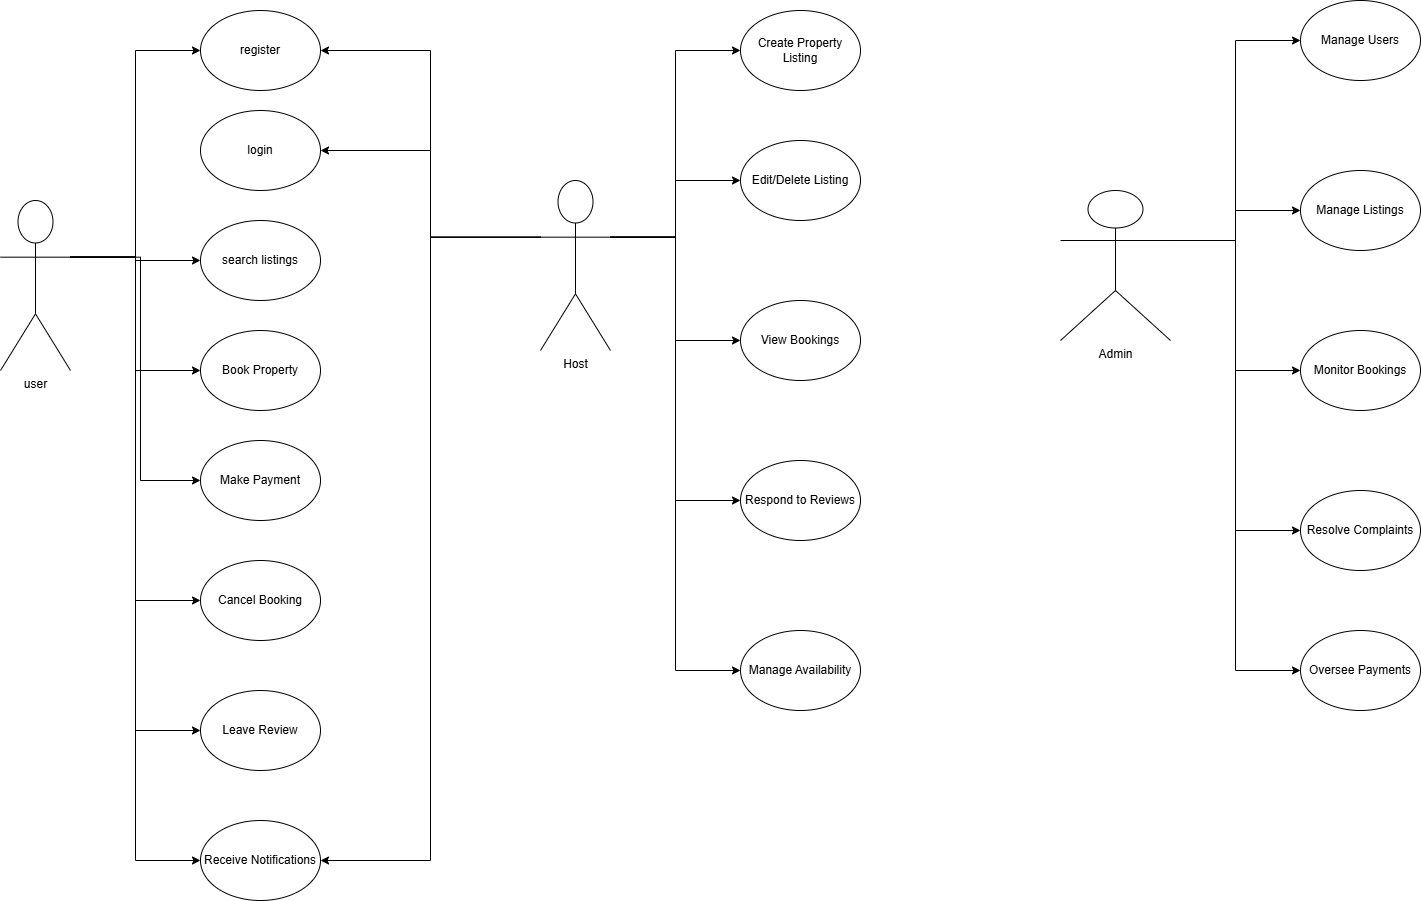

The diagram above was exported from draw.io. Its source (the exported page's mxGraphModel, read from the mxfile embedded in the PNG):
<mxGraphModel dx="1737" dy="1078" grid="1" gridSize="10" guides="1" tooltips="1" connect="1" arrows="1" fold="1" page="1" pageScale="1" pageWidth="850" pageHeight="1100" math="0" shadow="0">
  <root>
    <mxCell id="0" />
    <mxCell id="1" parent="0" />
    <mxCell id="swsC3CbcH0SYummx1_RI-19" style="edgeStyle=orthogonalEdgeStyle;rounded=0;orthogonalLoop=1;jettySize=auto;html=1;exitX=1;exitY=0.3333333333333333;exitDx=0;exitDy=0;exitPerimeter=0;entryX=0;entryY=0.5;entryDx=0;entryDy=0;" edge="1" parent="1" source="swsC3CbcH0SYummx1_RI-8" target="swsC3CbcH0SYummx1_RI-12">
      <mxGeometry relative="1" as="geometry" />
    </mxCell>
    <mxCell id="swsC3CbcH0SYummx1_RI-22" style="edgeStyle=orthogonalEdgeStyle;rounded=0;orthogonalLoop=1;jettySize=auto;html=1;exitX=1;exitY=0.3333333333333333;exitDx=0;exitDy=0;exitPerimeter=0;entryX=0;entryY=0.5;entryDx=0;entryDy=0;" edge="1" parent="1" source="swsC3CbcH0SYummx1_RI-8" target="swsC3CbcH0SYummx1_RI-14">
      <mxGeometry relative="1" as="geometry">
        <Array as="points">
          <mxPoint x="170" y="367" />
          <mxPoint x="170" y="590" />
        </Array>
      </mxGeometry>
    </mxCell>
    <mxCell id="swsC3CbcH0SYummx1_RI-23" style="edgeStyle=orthogonalEdgeStyle;rounded=0;orthogonalLoop=1;jettySize=auto;html=1;exitX=1;exitY=0.3333333333333333;exitDx=0;exitDy=0;exitPerimeter=0;entryX=0;entryY=0.5;entryDx=0;entryDy=0;" edge="1" parent="1" source="swsC3CbcH0SYummx1_RI-8" target="swsC3CbcH0SYummx1_RI-15">
      <mxGeometry relative="1" as="geometry" />
    </mxCell>
    <mxCell id="swsC3CbcH0SYummx1_RI-24" style="edgeStyle=orthogonalEdgeStyle;rounded=0;orthogonalLoop=1;jettySize=auto;html=1;exitX=1;exitY=0.3333333333333333;exitDx=0;exitDy=0;exitPerimeter=0;entryX=0;entryY=0.5;entryDx=0;entryDy=0;" edge="1" parent="1" source="swsC3CbcH0SYummx1_RI-8" target="swsC3CbcH0SYummx1_RI-16">
      <mxGeometry relative="1" as="geometry" />
    </mxCell>
    <mxCell id="swsC3CbcH0SYummx1_RI-25" style="edgeStyle=orthogonalEdgeStyle;rounded=0;orthogonalLoop=1;jettySize=auto;html=1;exitX=1;exitY=0.3333333333333333;exitDx=0;exitDy=0;exitPerimeter=0;entryX=0;entryY=0.5;entryDx=0;entryDy=0;" edge="1" parent="1" source="swsC3CbcH0SYummx1_RI-8" target="swsC3CbcH0SYummx1_RI-9">
      <mxGeometry relative="1" as="geometry" />
    </mxCell>
    <mxCell id="swsC3CbcH0SYummx1_RI-26" style="edgeStyle=orthogonalEdgeStyle;rounded=0;orthogonalLoop=1;jettySize=auto;html=1;exitX=1;exitY=0.3333333333333333;exitDx=0;exitDy=0;exitPerimeter=0;entryX=0;entryY=0.5;entryDx=0;entryDy=0;" edge="1" parent="1" source="swsC3CbcH0SYummx1_RI-8" target="swsC3CbcH0SYummx1_RI-13">
      <mxGeometry relative="1" as="geometry" />
    </mxCell>
    <mxCell id="swsC3CbcH0SYummx1_RI-27" style="edgeStyle=orthogonalEdgeStyle;rounded=0;orthogonalLoop=1;jettySize=auto;html=1;exitX=1;exitY=0.3333333333333333;exitDx=0;exitDy=0;exitPerimeter=0;entryX=0;entryY=0.5;entryDx=0;entryDy=0;" edge="1" parent="1" source="swsC3CbcH0SYummx1_RI-8" target="swsC3CbcH0SYummx1_RI-17">
      <mxGeometry relative="1" as="geometry" />
    </mxCell>
    <mxCell id="swsC3CbcH0SYummx1_RI-8" value="user&lt;div&gt;&lt;br&gt;&lt;/div&gt;" style="shape=umlActor;verticalLabelPosition=bottom;verticalAlign=top;html=1;outlineConnect=0;" vertex="1" parent="1">
      <mxGeometry x="30" y="310" width="70" height="170" as="geometry" />
    </mxCell>
    <mxCell id="swsC3CbcH0SYummx1_RI-9" value="register" style="ellipse;whiteSpace=wrap;html=1;" vertex="1" parent="1">
      <mxGeometry x="230" y="120" width="120" height="80" as="geometry" />
    </mxCell>
    <mxCell id="swsC3CbcH0SYummx1_RI-10" value="login" style="ellipse;whiteSpace=wrap;html=1;" vertex="1" parent="1">
      <mxGeometry x="230" y="220" width="120" height="80" as="geometry" />
    </mxCell>
    <mxCell id="swsC3CbcH0SYummx1_RI-12" value="search listings" style="ellipse;whiteSpace=wrap;html=1;" vertex="1" parent="1">
      <mxGeometry x="230" y="330" width="120" height="80" as="geometry" />
    </mxCell>
    <mxCell id="swsC3CbcH0SYummx1_RI-13" value="Book Property" style="ellipse;whiteSpace=wrap;html=1;" vertex="1" parent="1">
      <mxGeometry x="230" y="440" width="120" height="80" as="geometry" />
    </mxCell>
    <mxCell id="swsC3CbcH0SYummx1_RI-14" value="Make Payment" style="ellipse;whiteSpace=wrap;html=1;" vertex="1" parent="1">
      <mxGeometry x="230" y="550" width="120" height="80" as="geometry" />
    </mxCell>
    <mxCell id="swsC3CbcH0SYummx1_RI-15" value="Cancel Booking" style="ellipse;whiteSpace=wrap;html=1;" vertex="1" parent="1">
      <mxGeometry x="230" y="670" width="120" height="80" as="geometry" />
    </mxCell>
    <mxCell id="swsC3CbcH0SYummx1_RI-16" value="Leave Review" style="ellipse;whiteSpace=wrap;html=1;" vertex="1" parent="1">
      <mxGeometry x="230" y="800" width="120" height="80" as="geometry" />
    </mxCell>
    <mxCell id="swsC3CbcH0SYummx1_RI-17" value="Receive Notifications" style="ellipse;whiteSpace=wrap;html=1;" vertex="1" parent="1">
      <mxGeometry x="230" y="930" width="120" height="80" as="geometry" />
    </mxCell>
    <mxCell id="swsC3CbcH0SYummx1_RI-35" style="edgeStyle=orthogonalEdgeStyle;rounded=0;orthogonalLoop=1;jettySize=auto;html=1;exitX=1;exitY=0.3333333333333333;exitDx=0;exitDy=0;exitPerimeter=0;entryX=0;entryY=0.5;entryDx=0;entryDy=0;" edge="1" parent="1" source="swsC3CbcH0SYummx1_RI-28" target="swsC3CbcH0SYummx1_RI-30">
      <mxGeometry relative="1" as="geometry" />
    </mxCell>
    <mxCell id="swsC3CbcH0SYummx1_RI-36" style="edgeStyle=orthogonalEdgeStyle;rounded=0;orthogonalLoop=1;jettySize=auto;html=1;exitX=1;exitY=0.3333333333333333;exitDx=0;exitDy=0;exitPerimeter=0;entryX=0;entryY=0.5;entryDx=0;entryDy=0;" edge="1" parent="1" source="swsC3CbcH0SYummx1_RI-28" target="swsC3CbcH0SYummx1_RI-31">
      <mxGeometry relative="1" as="geometry" />
    </mxCell>
    <mxCell id="swsC3CbcH0SYummx1_RI-37" style="edgeStyle=orthogonalEdgeStyle;rounded=0;orthogonalLoop=1;jettySize=auto;html=1;exitX=1;exitY=0.3333333333333333;exitDx=0;exitDy=0;exitPerimeter=0;entryX=0;entryY=0.5;entryDx=0;entryDy=0;" edge="1" parent="1" source="swsC3CbcH0SYummx1_RI-28" target="swsC3CbcH0SYummx1_RI-32">
      <mxGeometry relative="1" as="geometry" />
    </mxCell>
    <mxCell id="swsC3CbcH0SYummx1_RI-38" style="edgeStyle=orthogonalEdgeStyle;rounded=0;orthogonalLoop=1;jettySize=auto;html=1;exitX=1;exitY=0.3333333333333333;exitDx=0;exitDy=0;exitPerimeter=0;entryX=0;entryY=0.5;entryDx=0;entryDy=0;" edge="1" parent="1" source="swsC3CbcH0SYummx1_RI-28" target="swsC3CbcH0SYummx1_RI-33">
      <mxGeometry relative="1" as="geometry" />
    </mxCell>
    <mxCell id="swsC3CbcH0SYummx1_RI-39" style="edgeStyle=orthogonalEdgeStyle;rounded=0;orthogonalLoop=1;jettySize=auto;html=1;exitX=1;exitY=0.3333333333333333;exitDx=0;exitDy=0;exitPerimeter=0;entryX=0;entryY=0.5;entryDx=0;entryDy=0;" edge="1" parent="1" source="swsC3CbcH0SYummx1_RI-28" target="swsC3CbcH0SYummx1_RI-34">
      <mxGeometry relative="1" as="geometry" />
    </mxCell>
    <mxCell id="swsC3CbcH0SYummx1_RI-40" style="edgeStyle=orthogonalEdgeStyle;rounded=0;orthogonalLoop=1;jettySize=auto;html=1;exitX=0;exitY=0.3333333333333333;exitDx=0;exitDy=0;exitPerimeter=0;entryX=1;entryY=0.5;entryDx=0;entryDy=0;" edge="1" parent="1" source="swsC3CbcH0SYummx1_RI-28" target="swsC3CbcH0SYummx1_RI-9">
      <mxGeometry relative="1" as="geometry" />
    </mxCell>
    <mxCell id="swsC3CbcH0SYummx1_RI-41" style="edgeStyle=orthogonalEdgeStyle;rounded=0;orthogonalLoop=1;jettySize=auto;html=1;exitX=0;exitY=0.3333333333333333;exitDx=0;exitDy=0;exitPerimeter=0;entryX=1;entryY=0.5;entryDx=0;entryDy=0;" edge="1" parent="1" source="swsC3CbcH0SYummx1_RI-28" target="swsC3CbcH0SYummx1_RI-10">
      <mxGeometry relative="1" as="geometry" />
    </mxCell>
    <mxCell id="swsC3CbcH0SYummx1_RI-54" style="edgeStyle=orthogonalEdgeStyle;rounded=0;orthogonalLoop=1;jettySize=auto;html=1;exitX=0;exitY=0.3333333333333333;exitDx=0;exitDy=0;exitPerimeter=0;entryX=1;entryY=0.5;entryDx=0;entryDy=0;" edge="1" parent="1" source="swsC3CbcH0SYummx1_RI-28" target="swsC3CbcH0SYummx1_RI-17">
      <mxGeometry relative="1" as="geometry" />
    </mxCell>
    <mxCell id="swsC3CbcH0SYummx1_RI-28" value="Host&lt;div&gt;&lt;br&gt;&lt;/div&gt;" style="shape=umlActor;verticalLabelPosition=bottom;verticalAlign=top;html=1;outlineConnect=0;" vertex="1" parent="1">
      <mxGeometry x="570" y="290" width="70" height="170" as="geometry" />
    </mxCell>
    <mxCell id="swsC3CbcH0SYummx1_RI-30" value="Create Property Listing" style="ellipse;whiteSpace=wrap;html=1;" vertex="1" parent="1">
      <mxGeometry x="770" y="120" width="120" height="80" as="geometry" />
    </mxCell>
    <mxCell id="swsC3CbcH0SYummx1_RI-31" value="Edit/Delete Listing" style="ellipse;whiteSpace=wrap;html=1;" vertex="1" parent="1">
      <mxGeometry x="770" y="250" width="120" height="80" as="geometry" />
    </mxCell>
    <mxCell id="swsC3CbcH0SYummx1_RI-32" value="View Bookings" style="ellipse;whiteSpace=wrap;html=1;" vertex="1" parent="1">
      <mxGeometry x="770" y="410" width="120" height="80" as="geometry" />
    </mxCell>
    <mxCell id="swsC3CbcH0SYummx1_RI-33" value="Respond to Reviews" style="ellipse;whiteSpace=wrap;html=1;" vertex="1" parent="1">
      <mxGeometry x="770" y="570" width="120" height="80" as="geometry" />
    </mxCell>
    <mxCell id="swsC3CbcH0SYummx1_RI-34" value="Manage Availability" style="ellipse;whiteSpace=wrap;html=1;" vertex="1" parent="1">
      <mxGeometry x="770" y="740" width="120" height="80" as="geometry" />
    </mxCell>
    <mxCell id="swsC3CbcH0SYummx1_RI-49" style="edgeStyle=orthogonalEdgeStyle;rounded=0;orthogonalLoop=1;jettySize=auto;html=1;exitX=1;exitY=0.3333333333333333;exitDx=0;exitDy=0;exitPerimeter=0;entryX=0;entryY=0.5;entryDx=0;entryDy=0;" edge="1" parent="1" source="swsC3CbcH0SYummx1_RI-42" target="swsC3CbcH0SYummx1_RI-43">
      <mxGeometry relative="1" as="geometry" />
    </mxCell>
    <mxCell id="swsC3CbcH0SYummx1_RI-50" style="edgeStyle=orthogonalEdgeStyle;rounded=0;orthogonalLoop=1;jettySize=auto;html=1;exitX=1;exitY=0.3333333333333333;exitDx=0;exitDy=0;exitPerimeter=0;entryX=0;entryY=0.5;entryDx=0;entryDy=0;" edge="1" parent="1" source="swsC3CbcH0SYummx1_RI-42" target="swsC3CbcH0SYummx1_RI-44">
      <mxGeometry relative="1" as="geometry" />
    </mxCell>
    <mxCell id="swsC3CbcH0SYummx1_RI-51" style="edgeStyle=orthogonalEdgeStyle;rounded=0;orthogonalLoop=1;jettySize=auto;html=1;exitX=1;exitY=0.3333333333333333;exitDx=0;exitDy=0;exitPerimeter=0;entryX=0;entryY=0.5;entryDx=0;entryDy=0;" edge="1" parent="1" source="swsC3CbcH0SYummx1_RI-42" target="swsC3CbcH0SYummx1_RI-46">
      <mxGeometry relative="1" as="geometry" />
    </mxCell>
    <mxCell id="swsC3CbcH0SYummx1_RI-52" style="edgeStyle=orthogonalEdgeStyle;rounded=0;orthogonalLoop=1;jettySize=auto;html=1;exitX=1;exitY=0.3333333333333333;exitDx=0;exitDy=0;exitPerimeter=0;entryX=0;entryY=0.5;entryDx=0;entryDy=0;" edge="1" parent="1" source="swsC3CbcH0SYummx1_RI-42" target="swsC3CbcH0SYummx1_RI-47">
      <mxGeometry relative="1" as="geometry" />
    </mxCell>
    <mxCell id="swsC3CbcH0SYummx1_RI-53" style="edgeStyle=orthogonalEdgeStyle;rounded=0;orthogonalLoop=1;jettySize=auto;html=1;exitX=1;exitY=0.3333333333333333;exitDx=0;exitDy=0;exitPerimeter=0;entryX=0;entryY=0.5;entryDx=0;entryDy=0;" edge="1" parent="1" source="swsC3CbcH0SYummx1_RI-42" target="swsC3CbcH0SYummx1_RI-48">
      <mxGeometry relative="1" as="geometry" />
    </mxCell>
    <mxCell id="swsC3CbcH0SYummx1_RI-42" value="Admin&lt;div&gt;&lt;br&gt;&lt;/div&gt;" style="shape=umlActor;verticalLabelPosition=bottom;verticalAlign=top;html=1;outlineConnect=0;" vertex="1" parent="1">
      <mxGeometry x="1090" y="300" width="110" height="150" as="geometry" />
    </mxCell>
    <mxCell id="swsC3CbcH0SYummx1_RI-43" value="Manage Users" style="ellipse;whiteSpace=wrap;html=1;" vertex="1" parent="1">
      <mxGeometry x="1330" y="110" width="120" height="80" as="geometry" />
    </mxCell>
    <mxCell id="swsC3CbcH0SYummx1_RI-44" value="Manage Listings" style="ellipse;whiteSpace=wrap;html=1;" vertex="1" parent="1">
      <mxGeometry x="1330" y="280" width="120" height="80" as="geometry" />
    </mxCell>
    <mxCell id="swsC3CbcH0SYummx1_RI-46" value="Monitor Bookings" style="ellipse;whiteSpace=wrap;html=1;" vertex="1" parent="1">
      <mxGeometry x="1330" y="440" width="120" height="80" as="geometry" />
    </mxCell>
    <mxCell id="swsC3CbcH0SYummx1_RI-47" value="Resolve Complaints" style="ellipse;whiteSpace=wrap;html=1;" vertex="1" parent="1">
      <mxGeometry x="1330" y="600" width="120" height="80" as="geometry" />
    </mxCell>
    <mxCell id="swsC3CbcH0SYummx1_RI-48" value="Oversee Payments" style="ellipse;whiteSpace=wrap;html=1;" vertex="1" parent="1">
      <mxGeometry x="1330" y="740" width="120" height="80" as="geometry" />
    </mxCell>
  </root>
</mxGraphModel>